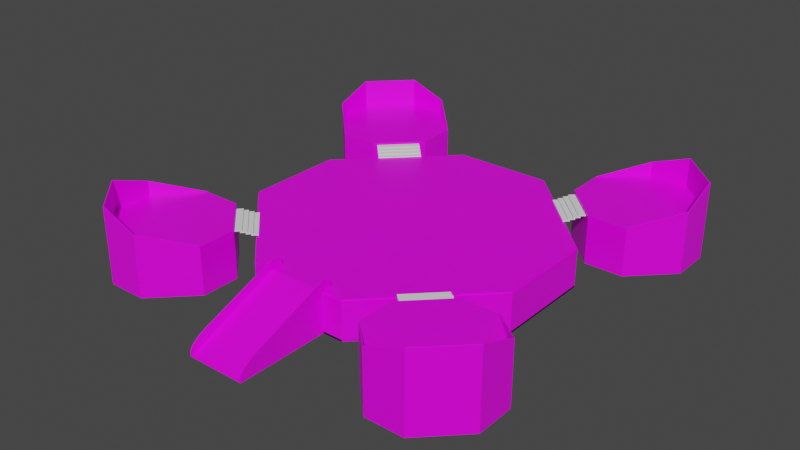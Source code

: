 # Source: hub.blend  (saved by Blender 2.90.8; exported with 4.5.12 LTS)
import bpy
from mathutils import Matrix  # noqa: F401  (used for matrix-valued properties, if any)

bpy.ops.wm.read_factory_settings(use_empty=True)
scene = bpy.context.scene
scene.name = 'Scene'

# ---- collections
col_collection = bpy.data.collections.new('Collection'); scene.collection.children.link(col_collection)

# ---- images (referenced by path relative to the original .blend; pixels are not part of the script)
import os
ASSET_DIR = os.environ.get("B2B_ASSET_DIR", "")  # directory of the original .blend (textures are referenced by path, not embedded)
HERE = os.path.dirname(os.path.abspath(__file__))  # packed textures are extracted next to this script under _unpacked/

def load_image(name, relpath, width, height, colorspace="sRGB"):
    """Load a texture the original file referenced (path relative to the .blend, or extracted next to this script)."""
    p = next((c for c in (os.path.join(HERE, relpath), os.path.join(ASSET_DIR, relpath)) if relpath and os.path.exists(c)), "")
    if p:
        img = bpy.data.images.load(p, check_existing=True)
        img.name = name
    else:  # same state as the original file: an image datablock whose file is absent (Cycles renders it pink)
        img = bpy.data.images.new(name, width, height)
        img.source = "FILE"
        img.filepath = "//" + (relpath or name)
    img.colorspace_settings.name = colorspace
    return img
img_pallet_png = load_image('pallet.png', 'pallet.png', 1024, 1024, 'sRGB')

# ---- materials (node trees are filled in below, after node groups)
mat_material = bpy.data.materials.new('Material')
mat_material.alpha_threshold = 0.0
mat_material.use_transparent_shadow = False
mat_material.line_color = (0.0, 0.0, 0.0, 1.0)

# ---- material node trees
mat_material.use_nodes = True; mat_material.node_tree.nodes.clear()
_N = mat_material.node_tree.nodes; _L = mat_material.node_tree.links
n0 = _N.new('ShaderNodeOutputMaterial'); n0.name = 'Material Output'; n0.location = (300, 300)
n1 = _N.new('ShaderNodeBsdfPrincipled'); n1.name = 'Principled BSDF'; n1.location = (10, 300)
n1.distribution = 'GGX'
n1.subsurface_method = 'BURLEY'
n1.inputs[2].default_value = 0.4
n1.inputs[3].default_value = 1.45
n1.inputs[27].default_value = (0.0, 0.0, 0.0, 1.0)
n1.inputs[28].default_value = 1.0
n2 = _N.new('ShaderNodeTexImage'); n2.name = 'Image Texture'; n2.location = (-493, 240)
n2.image = img_pallet_png
n2.interpolation = 'Closest'
_L.new(n1.outputs[0], n0.inputs[0])
_L.new(n2.outputs[0], n1.inputs[0])
n0.is_active_output = True

# ---- world
world_world = bpy.data.worlds.new('World'); scene.world = world_world
world_world.use_nodes = True; world_world.node_tree.nodes.clear()
_N = world_world.node_tree.nodes; _L = world_world.node_tree.links
n0 = _N.new('ShaderNodeOutputWorld'); n0.name = 'World Output'; n0.location = (300, 300)
n1 = _N.new('ShaderNodeBackground'); n1.name = 'Background'; n1.location = (10, 300)
n1.inputs[0].default_value = (0.05088, 0.05088, 0.05088, 1.0)
_L.new(n1.outputs[0], n0.inputs[0])
n0.is_active_output = True
world_world.color = (0.05088, 0.05088, 0.05088)
world_world.use_sun_shadow = False
world_world.sun_shadow_jitter_overblur = 0.0

# ---- meshes
me_cube = bpy.data.meshes.new('Cube')
me_cube.from_pydata([(1.0, 1.0, -0.8334), (1.0, 1.0, -1.0), (1.0, -1.0, -0.8334), (1.0, -1.0, -1.0), (-1.0, 1.0, -0.8334), (-1.0, 1.0, -1.0), (-1.0, -1.0, -0.8334), (-1.0, -1.0, -1.0), (2.993, 1.0, -0.8334), (2.993, 1.0, -1.0), (2.993, -1.0, -0.8334), (2.993, -1.0, -1.0), (1.0, 2.993, -1.0), (-1.0, 2.993, -1.0), (1.0, 2.993, -0.8334), (-1.0, 2.993, -0.8334), (-2.993, 1.0, -1.0), (-2.993, -1.0, -1.0), (-2.993, -1.0, -0.8334), (-2.993, 1.0, -0.8334), (-1.0, -2.993, -1.0), (-1.0, -2.993, -0.8334), (1.0, -2.993, -0.8334), (1.0, -2.993, -1.0), (3.057, 1.026, -0.8334), (3.057, 1.026, -1.0), (3.057, -1.026, -0.8334), (3.057, -1.026, -1.0), (1.026, 3.057, -1.0), (-1.026, 3.057, -1.0), (1.026, 3.057, -0.8334), (-1.026, 3.057, -0.8334), (-3.057, 1.026, -1.0), (-3.057, -1.026, -1.0), (-3.057, -1.026, -0.8334), (-3.057, 1.026, -0.8334), (-1.026, -3.057, -1.0), (-1.026, -3.057, -0.8334), (1.026, -3.057, -0.8334), (1.026, -3.057, -1.0), (2.993, 1.0, 2.982), (2.993, -1.0, 2.982), (-3.057, 1.026, 2.982), (-2.993, 1.0, 2.982), (-1.0, 2.993, 2.982), (-1.026, 3.057, 2.982), (1.0, 2.993, 2.982), (-2.993, -1.0, 2.982), (1.026, 3.057, 2.982), (3.057, 1.026, 2.982), (1.0, -2.993, 2.982), (-1.0, -2.993, 2.982), (3.057, -1.026, 2.982), (-3.057, -1.026, 2.982), (1.026, -3.057, 2.982), (-1.026, -3.057, 2.982)], [], [(0, 4, 6, 2), (2, 6, 21, 22), (5, 7, 17, 16), (5, 1, 3, 7), (21, 18, 47, 51), (3, 1, 9, 11), (0, 2, 10, 8), (8, 10, 41, 40), (1, 5, 13, 12), (4, 0, 14, 15), (16, 17, 33, 32), (6, 4, 19, 18), (17, 20, 36, 33), (7, 3, 23, 20), (3, 11, 23), (2, 22, 10), (12, 13, 29, 28), (1, 12, 9), (0, 8, 14), (31, 35, 42, 45), (5, 16, 13), (15, 19, 4), (13, 16, 32, 29), (17, 7, 20), (6, 18, 21), (19, 15, 44, 43), (25, 24, 26, 27), (29, 31, 30, 28), (33, 34, 35, 32), (39, 38, 37, 36), (27, 26, 38, 39), (25, 28, 30, 24), (29, 32, 35, 31), (34, 33, 36, 37), (23, 11, 27, 39), (11, 9, 25, 27), (24, 30, 48, 49), (35, 34, 53, 42), (14, 8, 40, 46), (38, 26, 52, 54), (9, 12, 28, 25), (20, 23, 39, 36), (40, 41, 52, 49), (51, 47, 53, 55), (43, 44, 45, 42), (46, 40, 49, 48), (41, 50, 54, 52), (44, 46, 48, 45), (50, 51, 55, 54), (47, 43, 42, 53), (37, 38, 54, 55), (30, 31, 45, 48), (10, 22, 50, 41), (15, 14, 46, 44), (34, 37, 55, 53), (22, 21, 51, 50), (18, 19, 43, 47), (26, 24, 49, 52)])
_uv = me_cube.uv_layers.new(name='UVMap')
_uv.uv.foreach_set('vector', [0.2229, 0.8273, 0.2229, 0.8273, 0.2229, 0.8273, 0.2229, 0.8273, 0.2229, 0.8273, 0.2229, 0.8273, 0.2229, 0.8273, 0.2229, 0.8273, 0.2229, 0.8273, 0.2229, 0.8273, 0.2229, 0.8273, 0.2229, 0.8273, 0.2229, 0.8273, 0.2229, 0.8273, 0.2229, 0.8273, 0.2229, 0.8273, 0.2229, 0.8273, 0.2229, 0.8273, 0.2229, 0.8273, 0.2229, 0.8273, 0.2229, 0.8273, 0.2229, 0.8273, 0.2229, 0.8273, 0.2229, 0.8273, 0.2229, 0.8273, 0.2229, 0.8273, 0.2229, 0.8273, 0.2229, 0.8273, 0.2229, 0.8273, 0.2229, 0.8273, 0.2229, 0.8273, 0.2229, 0.8273, 0.2229, 0.8273, 0.2229, 0.8273, 0.2229, 0.8273, 0.2229, 0.8273, 0.2229, 0.8273, 0.2229, 0.8273, 0.2229, 0.8273, 0.2229, 0.8273, 0.2229, 0.8273, 0.2229, 0.8273, 0.2229, 0.8273, 0.2229, 0.8273, 0.2229, 0.8273, 0.2229, 0.8273, 0.2229, 0.8273, 0.2229, 0.8273, 0.2229, 0.8273, 0.2229, 0.8273, 0.2229, 0.8273, 0.2229, 0.8273, 0.2229, 0.8273, 0.2229, 0.8273, 0.2229, 0.8273, 0.2229, 0.8273, 0.2229, 0.8273, 0.2229, 0.8273, 0.2229, 0.8273, 0.2229, 0.8273, 0.2229, 0.8273, 0.2229, 0.8273, 0.2229, 0.8273, 0.2229, 0.8273, 0.2229, 0.8273, 0.2229, 0.8273, 0.2229, 0.8273, 0.2229, 0.8273, 0.2229, 0.8273, 0.2229, 0.8273, 0.2229, 0.8273, 0.2229, 0.8273, 0.2229, 0.8273, 0.2229, 0.8273, 0.2229, 0.8273, 0.2229, 0.8273, 0.2229, 0.8273, 0.2229, 0.8273, 0.2229, 0.8273, 0.2229, 0.8273, 0.2229, 0.8273, 0.2229, 0.8273, 0.2229, 0.8273, 0.2229, 0.8273, 0.2229, 0.8273, 0.2229, 0.8273, 0.2229, 0.8273, 0.2229, 0.8273, 0.2229, 0.8273, 0.2229, 0.8273, 0.2229, 0.8273, 0.2229, 0.8273, 0.2229, 0.8273, 0.2229, 0.8273, 0.2229, 0.8273, 0.2229, 0.8273, 0.2229, 0.8273, 0.2229, 0.8273, 0.2229, 0.8273, 0.2229, 0.8273, 0.2229, 0.8273, 0.2229, 0.8273, 0.2229, 0.8273, 0.2229, 0.8273, 0.2229, 0.8273, 0.2229, 0.8273, 0.2229, 0.8273, 0.2229, 0.8273, 0.2229, 0.8273, 0.2229, 0.8273, 0.2229, 0.8273, 0.2229, 0.8273, 0.2229, 0.8273, 0.2229, 0.8273, 0.2229, 0.8273, 0.2229, 0.8273, 0.2229, 0.8273, 0.2229, 0.8273, 0.2229, 0.8273, 0.2229, 0.8273, 0.2229, 0.8273, 0.2229, 0.8273, 0.2229, 0.8273, 0.2229, 0.8273, 0.2229, 0.8273, 0.2229, 0.8273, 0.2229, 0.8273, 0.2229, 0.8273, 0.2229, 0.8273, 0.2229, 0.8273, 0.2229, 0.8273, 0.2229, 0.8273, 0.2229, 0.8273, 0.2229, 0.8273, 0.2229, 0.8273, 0.2229, 0.8273, 0.2229, 0.8273, 0.2229, 0.8273, 0.2229, 0.8273, 0.2229, 0.8273, 0.2229, 0.8273, 0.2229, 0.8273, 0.2229, 0.8273, 0.2229, 0.8273, 0.2229, 0.8273, 0.2229, 0.8273, 0.2229, 0.8273, 0.2229, 0.8273, 0.2229, 0.8273, 0.2229, 0.8273, 0.2229, 0.8273, 0.2229, 0.8273, 0.2229, 0.8273, 0.2229, 0.8273, 0.2229, 0.8273, 0.2229, 0.8273, 0.2229, 0.8273, 0.2229, 0.8273, 0.2229, 0.8273, 0.2229, 0.8273, 0.2229, 0.8273, 0.2229, 0.8273, 0.2229, 0.8273, 0.2229, 0.8273, 0.2229, 0.8273, 0.2229, 0.8273, 0.2229, 0.8273, 0.2229, 0.8273, 0.2229, 0.8273, 0.2229, 0.8273, 0.2229, 0.8273, 0.2229, 0.8273, 0.2229, 0.8273, 0.2229, 0.8273, 0.2229, 0.8273, 0.2229, 0.8273, 0.2229, 0.8273, 0.2229, 0.8273, 0.2229, 0.8273, 0.2229, 0.8273, 0.2229, 0.8273, 0.2229, 0.8273, 0.2229, 0.8273, 0.2229, 0.8273, 0.2229, 0.8273, 0.2229, 0.8273, 0.2229, 0.8273, 0.2229, 0.8273, 0.2229, 0.8273, 0.2229, 0.8273, 0.2229, 0.8273, 0.2229, 0.8273, 0.2229, 0.8273, 0.2229, 0.8273, 0.2229, 0.8273, 0.2229, 0.8273, 0.2229, 0.8273, 0.2229, 0.8273, 0.2229, 0.8273, 0.2229, 0.8273, 0.2229, 0.8273, 0.2229, 0.8273, 0.2229, 0.8273, 0.2229, 0.8273, 0.2229, 0.8273, 0.2229, 0.8273, 0.2229, 0.8273, 0.2229, 0.8273, 0.2229, 0.8273, 0.2229, 0.8273, 0.2229, 0.8273, 0.2229, 0.8273, 0.2229, 0.8273, 0.2229, 0.8273, 0.2229, 0.8273, 0.2229, 0.8273, 0.2229, 0.8273, 0.2229, 0.8273, 0.2229, 0.8273, 0.2229, 0.8273, 0.2229, 0.8273, 0.2229, 0.8273, 0.2229, 0.8273, 0.2229, 0.8273])
me_cube.materials.append(mat_material)
me_cube.use_remesh_preserve_volume = False
me_cube.use_remesh_preserve_attributes = False
me_cube.use_mirror_vertex_groups = False
me_cube.update()
me_cube_001 = bpy.data.meshes.new('Cube.001')
me_cube_001.from_pydata([(1.0, 1.0, -0.8334), (1.0, 1.0, -1.0), (1.0, -1.0, -0.8334), (1.0, -1.0, -1.0), (-1.0, 1.0, -0.8334), (-1.0, 1.0, -1.0), (-1.0, -1.0, -0.8334), (-1.0, -1.0, -1.0), (2.993, 1.0, -0.8334), (2.993, 1.0, -1.0), (2.993, -1.0, -0.8334), (2.993, -1.0, -1.0), (1.0, 2.993, -1.0), (-1.0, 2.993, -1.0), (1.0, 2.993, -0.8334), (-1.0, 2.993, -0.8334), (-2.993, 1.0, -1.0), (-2.993, -1.0, -1.0), (-2.993, -1.0, -0.8334), (-2.993, 1.0, -0.8334), (-1.0, -2.993, -1.0), (-1.0, -2.993, -0.8334), (1.0, -2.993, -0.8334), (1.0, -2.993, -1.0), (3.057, 1.026, -0.8334), (3.057, 1.026, -1.0), (3.057, -1.026, -0.8334), (3.057, -1.026, -1.0), (1.026, 3.057, -1.0), (-1.026, 3.057, -1.0), (1.026, 3.057, -0.8334), (-1.026, 3.057, -0.8334), (-3.057, 1.026, -1.0), (-3.057, -1.026, -1.0), (-3.057, -1.026, -0.8334), (-3.057, 1.026, -0.8334), (-1.026, -3.057, -1.0), (-1.026, -3.057, -0.8334), (1.026, -3.057, -0.8334), (1.026, -3.057, -1.0)], [], [(0, 4, 6, 2), (2, 6, 21, 22), (5, 7, 17, 16), (5, 1, 3, 7), (8, 10, 26, 24), (3, 1, 9, 11), (0, 2, 10, 8), (21, 18, 34, 37), (1, 5, 13, 12), (4, 0, 14, 15), (16, 17, 33, 32), (6, 4, 19, 18), (17, 20, 36, 33), (7, 3, 23, 20), (3, 11, 23), (2, 22, 10), (12, 13, 29, 28), (1, 12, 9), (0, 8, 14), (19, 15, 31, 35), (5, 16, 13), (15, 19, 4), (13, 16, 32, 29), (17, 7, 20), (6, 18, 21), (14, 8, 24, 30), (25, 24, 26, 27), (29, 31, 30, 28), (33, 34, 35, 32), (39, 38, 37, 36), (27, 26, 38, 39), (25, 28, 30, 24), (29, 32, 35, 31), (34, 33, 36, 37), (23, 11, 27, 39), (11, 9, 25, 27), (10, 22, 38, 26), (15, 14, 30, 31), (22, 21, 37, 38), (18, 19, 35, 34), (9, 12, 28, 25), (20, 23, 39, 36)])
_uv = me_cube_001.uv_layers.new(name='UVMap')
_uv.uv.foreach_set('vector', [0.3231, 0.1727, 0.3231, 0.1727, 0.3231, 0.1727, 0.3231, 0.1727, 0.316, 0.1776, 0.316, 0.1776, 0.316, 0.1776, 0.316, 0.1776, 0.2229, 0.8273, 0.2229, 0.8273, 0.2229, 0.8273, 0.2229, 0.8273, 0.2229, 0.8273, 0.2229, 0.8273, 0.2229, 0.8273, 0.2229, 0.8273, 0.3911, 0.1383, 0.3911, 0.1383, 0.3911, 0.1383, 0.3911, 0.1383, 0.2229, 0.8273, 0.2229, 0.8273, 0.2229, 0.8273, 0.2229, 0.8273, 0.316, 0.1776, 0.316, 0.1776, 0.316, 0.1776, 0.316, 0.1776, 0.3911, 0.1383, 0.3911, 0.1383, 0.3911, 0.1383, 0.3911, 0.1383, 0.2229, 0.8273, 0.2229, 0.8273, 0.2229, 0.8273, 0.2229, 0.8273, 0.316, 0.1776, 0.316, 0.1776, 0.316, 0.1776, 0.316, 0.1776, 0.2229, 0.8273, 0.2229, 0.8273, 0.2229, 0.8273, 0.2229, 0.8273, 0.316, 0.1776, 0.316, 0.1776, 0.316, 0.1776, 0.316, 0.1776, 0.2229, 0.8273, 0.2229, 0.8273, 0.2229, 0.8273, 0.2229, 0.8273, 0.2229, 0.8273, 0.2229, 0.8273, 0.2229, 0.8273, 0.2229, 0.8273, 0.2229, 0.8273, 0.2229, 0.8273, 0.2229, 0.8273, 0.316, 0.1776, 0.316, 0.1776, 0.316, 0.1776, 0.2229, 0.8273, 0.2229, 0.8273, 0.2229, 0.8273, 0.2229, 0.8273, 0.2229, 0.8273, 0.2229, 0.8273, 0.2229, 0.8273, 0.316, 0.1776, 0.316, 0.1776, 0.316, 0.1776, 0.3911, 0.1383, 0.3911, 0.1383, 0.3911, 0.1383, 0.3911, 0.1383, 0.2229, 0.8273, 0.2229, 0.8273, 0.2229, 0.8273, 0.316, 0.1776, 0.316, 0.1776, 0.316, 0.1776, 0.2229, 0.8273, 0.2229, 0.8273, 0.2229, 0.8273, 0.2229, 0.8273, 0.2229, 0.8273, 0.2229, 0.8273, 0.2229, 0.8273, 0.316, 0.1776, 0.316, 0.1776, 0.316, 0.1776, 0.3911, 0.1383, 0.3911, 0.1383, 0.3911, 0.1383, 0.3911, 0.1383, 0.2229, 0.8273, 0.2229, 0.8273, 0.2229, 0.8273, 0.2229, 0.8273, 0.2229, 0.8273, 0.2229, 0.8273, 0.2229, 0.8273, 0.2229, 0.8273, 0.2229, 0.8273, 0.2229, 0.8273, 0.2229, 0.8273, 0.2229, 0.8273, 0.2229, 0.8273, 0.2229, 0.8273, 0.2229, 0.8273, 0.2229, 0.8273, 0.2229, 0.8273, 0.2229, 0.8273, 0.2229, 0.8273, 0.2229, 0.8273, 0.2229, 0.8273, 0.2229, 0.8273, 0.2229, 0.8273, 0.2229, 0.8273, 0.2229, 0.8273, 0.2229, 0.8273, 0.2229, 0.8273, 0.2229, 0.8273, 0.2229, 0.8273, 0.2229, 0.8273, 0.2229, 0.8273, 0.2229, 0.8273, 0.2229, 0.8273, 0.2229, 0.8273, 0.2229, 0.8273, 0.2229, 0.8273, 0.2229, 0.8273, 0.2229, 0.8273, 0.2229, 0.8273, 0.2229, 0.8273, 0.3911, 0.1383, 0.3911, 0.1383, 0.3911, 0.1383, 0.3911, 0.1383, 0.3911, 0.1383, 0.3911, 0.1383, 0.3911, 0.1383, 0.3911, 0.1383, 0.3911, 0.1383, 0.3911, 0.1383, 0.3911, 0.1383, 0.3911, 0.1383, 0.3911, 0.1383, 0.3911, 0.1383, 0.3911, 0.1383, 0.3911, 0.1383, 0.2229, 0.8273, 0.2229, 0.8273, 0.2229, 0.8273, 0.2229, 0.8273, 0.2229, 0.8273, 0.2229, 0.8273, 0.2229, 0.8273, 0.2229, 0.8273])
me_cube_001.materials.append(mat_material)
me_cube_001.use_remesh_preserve_volume = False
me_cube_001.use_remesh_preserve_attributes = False
me_cube_001.use_mirror_vertex_groups = False
me_cube_001.update()
me_cube_002 = bpy.data.meshes.new('Cube.002')
me_cube_002.from_pydata([(-0.5984, -0.7933, -1.33), (-0.5984, -0.7933, -1.278), (-0.5984, 1.128, -1.33), (-0.5984, 1.128, 2.839), (0.5984, -0.7933, -1.33), (0.5984, -0.7933, -1.278), (0.5984, 1.128, -1.33), (0.5984, 1.128, 2.839), (0.5617, 1.128, -1.33), (0.5617, 1.128, 2.839), (0.5617, -0.7933, -1.33), (0.5617, -0.7933, -1.278), (-0.5675, 1.128, -1.33), (-0.5675, -0.7933, -1.278), (-0.5675, 1.128, 2.839), (-0.5675, -0.7933, -1.33), (-0.5984, 1.128, 3.737), (0.5617, 1.128, 3.737), (0.5984, 1.128, 3.737), (-0.5675, 1.128, 3.737), (0.5617, 1.268, 2.839), (0.5984, 1.268, 2.839), (-0.5984, 1.268, 2.839), (-0.5675, 1.268, 2.839), (0.5617, 1.268, 3.737), (0.5984, 1.268, 3.737), (-0.5984, 1.268, 3.737), (-0.5675, 1.268, 3.737), (0.5617, 1.352, 2.839), (0.5984, 1.352, 2.839), (-0.5984, 1.352, 2.839), (-0.5675, 1.352, 2.839), (0.5617, 1.352, 3.373), (0.5984, 1.352, 3.373), (-0.5984, 1.352, 3.373), (-0.5675, 1.352, 3.373), (-0.5984, -0.7933, -0.885), (-0.5984, -0.4521, 0.5651), (-0.5984, -0.7673, -0.5401), (-0.5984, -0.6933, -0.1433), (-0.5984, -0.5827, 0.2447), (0.5984, -0.4521, 0.5651), (0.5984, -0.7933, -0.885), (0.5984, -0.5827, 0.2447), (0.5984, -0.6933, -0.1433), (0.5984, -0.7673, -0.5401), (-0.5675, -0.4521, 0.5651), (-0.5675, -0.7933, -0.885), (-0.5675, -0.5827, 0.2447), (-0.5675, -0.6933, -0.1433), (-0.5675, -0.7673, -0.5401), (0.5617, -0.7933, -0.885), (0.5617, -0.4521, 0.5651), (0.5617, -0.7673, -0.5401), (0.5617, -0.6933, -0.1433), (0.5617, -0.5827, 0.2447), (-0.5984, -0.7933, -1.279), (-0.5984, 1.128, 2.714), (0.5984, 1.128, 2.714), (0.5984, -0.7933, -1.279), (0.5617, -0.7933, -1.279), (0.5617, 1.128, 2.714), (-0.5675, 1.128, 2.714), (-0.5675, -0.7933, -1.279), (-0.5675, 1.328, 2.839), (0.5617, 1.328, 2.839), (0.5617, 1.328, 2.714), (-0.5675, 1.328, 2.714)], [], [(56, 1, 3, 57), (61, 9, 7, 58), (58, 7, 5, 59), (63, 13, 1, 56), (8, 6, 4, 10), (9, 11, 51, 53, 54, 55, 52, 17), (13, 14, 19, 46, 48, 49, 50, 47), (12, 8, 10, 15), (59, 5, 11, 60), (9, 61, 66, 65), (57, 3, 14, 62), (2, 12, 15, 0), (9, 14, 13, 11), (60, 11, 13, 63), (1, 13, 47, 36), (11, 5, 42, 51), (5, 7, 18, 41, 43, 44, 45, 42), (19, 16, 37, 46), (3, 16, 26, 22), (18, 17, 52, 41), (14, 3, 22, 23), (25, 21, 29, 33), (22, 26, 34, 30), (17, 18, 25, 24), (19, 14, 23, 27), (7, 9, 20, 21), (18, 7, 21, 25), (16, 19, 27, 26), (9, 17, 24, 20), (31, 30, 34, 35), (29, 28, 32, 33), (24, 25, 33, 32), (21, 20, 28, 29), (20, 24, 32, 28), (27, 23, 31, 35), (26, 27, 35, 34), (23, 22, 30, 31), (46, 37, 40, 48), (48, 40, 39, 49), (49, 39, 38, 50), (50, 38, 36, 47), (41, 52, 55, 43), (43, 55, 54, 44), (44, 54, 53, 45), (45, 53, 51, 42), (3, 1, 36, 38, 39, 40, 37, 16), (10, 60, 63, 15), (2, 57, 62, 12), (12, 62, 61, 8), (4, 59, 60, 10), (15, 63, 56, 0), (6, 58, 59, 4), (8, 61, 58, 6), (0, 56, 57, 2), (67, 64, 65, 66), (14, 9, 65, 64), (61, 62, 67, 66), (62, 14, 64, 67)])
_uv = me_cube_002.uv_layers.new(name='UVMap')
_uv.uv.foreach_set('vector', [0.9582, 0.815, 0.9582, 0.815, 0.9582, 0.815, 0.9582, 0.815, 0.9582, 0.815, 0.9582, 0.815, 0.9582, 0.815, 0.9582, 0.815, 0.9582, 0.815, 0.9582, 0.815, 0.9582, 0.815, 0.9582, 0.815, 0.9582, 0.815, 0.9582, 0.815, 0.9582, 0.815, 0.9582, 0.815, 0.9582, 0.815, 0.9582, 0.815, 0.9582, 0.815, 0.9582, 0.815, 0.9582, 0.815, 0.9582, 0.815, 0.9582, 0.815, 0.9582, 0.815, 0.9582, 0.815, 0.9582, 0.815, 0.9582, 0.815, 0.9582, 0.815, 0.9582, 0.815, 0.9582, 0.815, 0.9582, 0.815, 0.9582, 0.815, 0.9582, 0.815, 0.9582, 0.815, 0.9582, 0.815, 0.9582, 0.815, 0.9582, 0.815, 0.9582, 0.815, 0.9582, 0.815, 0.9582, 0.815, 0.9582, 0.815, 0.9582, 0.815, 0.9582, 0.815, 0.9582, 0.815, 0.9582, 0.815, 0.9582, 0.815, 0.9582, 0.815, 0.9582, 0.815, 0.9582, 0.815, 0.9582, 0.815, 0.9582, 0.815, 0.9582, 0.815, 0.9582, 0.815, 0.9582, 0.815, 0.9582, 0.815, 0.9582, 0.815, 0.9474, 0.9085, 0.9474, 0.9085, 0.9474, 0.9085, 0.9474, 0.9085, 0.9474, 0.9085, 0.9474, 0.9085, 0.9474, 0.9085, 0.9474, 0.9085, 0.9582, 0.815, 0.9582, 0.815, 0.9582, 0.815, 0.9582, 0.815, 0.9582, 0.815, 0.9582, 0.815, 0.9582, 0.815, 0.9582, 0.815, 0.9582, 0.815, 0.9582, 0.815, 0.9582, 0.815, 0.9582, 0.815, 0.9582, 0.815, 0.9582, 0.815, 0.9582, 0.815, 0.9582, 0.815, 0.9582, 0.815, 0.9582, 0.815, 0.9582, 0.815, 0.9582, 0.815, 0.9582, 0.815, 0.9582, 0.815, 0.9582, 0.815, 0.9582, 0.815, 0.9582, 0.815, 0.9582, 0.815, 0.9582, 0.815, 0.9582, 0.815, 0.9582, 0.815, 0.9582, 0.815, 0.9582, 0.815, 0.9582, 0.815, 0.9582, 0.815, 0.9582, 0.815, 0.9582, 0.815, 0.9582, 0.815, 0.9582, 0.815, 0.9582, 0.815, 0.9582, 0.815, 0.9582, 0.815, 0.9582, 0.815, 0.9582, 0.815, 0.9582, 0.815, 0.9582, 0.815, 0.9582, 0.815, 0.9582, 0.815, 0.9582, 0.815, 0.9582, 0.815, 0.9582, 0.815, 0.9582, 0.815, 0.9582, 0.815, 0.9582, 0.815, 0.9582, 0.815, 0.9582, 0.815, 0.9582, 0.815, 0.9582, 0.815, 0.9582, 0.815, 0.9582, 0.815, 0.9582, 0.815, 0.9582, 0.815, 0.9582, 0.815, 0.9582, 0.815, 0.9582, 0.815, 0.9582, 0.815, 0.9582, 0.815, 0.9582, 0.815, 0.9582, 0.815, 0.9582, 0.815, 0.9582, 0.815, 0.9582, 0.815, 0.9582, 0.815, 0.9582, 0.815, 0.9582, 0.815, 0.9582, 0.815, 0.9582, 0.815, 0.9582, 0.815, 0.9582, 0.815, 0.9582, 0.815, 0.9582, 0.815, 0.9582, 0.815, 0.9582, 0.815, 0.9582, 0.815, 0.9582, 0.815, 0.9582, 0.815, 0.9582, 0.815, 0.9582, 0.815, 0.9582, 0.815, 0.9582, 0.815, 0.9582, 0.815, 0.9582, 0.815, 0.9582, 0.815, 0.9582, 0.815, 0.9582, 0.815, 0.9582, 0.815, 0.9582, 0.815, 0.9582, 0.815, 0.9582, 0.815, 0.9582, 0.815, 0.9582, 0.815, 0.9582, 0.815, 0.9582, 0.815, 0.9582, 0.815, 0.9582, 0.815, 0.9582, 0.815, 0.9582, 0.815, 0.9582, 0.815, 0.9582, 0.815, 0.9582, 0.815, 0.9582, 0.815, 0.9582, 0.815, 0.9582, 0.815, 0.9582, 0.815, 0.9582, 0.815, 0.9582, 0.815, 0.9582, 0.815, 0.9582, 0.815, 0.9582, 0.815, 0.9582, 0.815, 0.9582, 0.815, 0.9582, 0.815, 0.9582, 0.815, 0.9582, 0.815, 0.9582, 0.815, 0.9582, 0.815, 0.9582, 0.815, 0.9582, 0.815, 0.9582, 0.815, 0.9582, 0.815, 0.9582, 0.815, 0.9582, 0.815, 0.9582, 0.815, 0.9582, 0.815, 0.9582, 0.815, 0.9582, 0.815, 0.9582, 0.815, 0.9582, 0.815, 0.9474, 0.9085, 0.9474, 0.9085, 0.9474, 0.9085, 0.9474, 0.9085, 0.9582, 0.815, 0.9582, 0.815, 0.9582, 0.815, 0.9582, 0.815, 0.9582, 0.815, 0.9582, 0.815, 0.9582, 0.815, 0.9582, 0.815, 0.9582, 0.815, 0.9582, 0.815, 0.9582, 0.815, 0.9582, 0.815, 0.9582, 0.815, 0.9582, 0.815, 0.9582, 0.815, 0.9582, 0.815, 0.9582, 0.815, 0.9582, 0.815, 0.9582, 0.815, 0.9582, 0.815, 0.9582, 0.815, 0.9582, 0.815, 0.9582, 0.815, 0.9582, 0.815, 0.9582, 0.815, 0.9582, 0.815, 0.9582, 0.815, 0.9582, 0.815, 0.9582, 0.815, 0.9582, 0.815, 0.9582, 0.815, 0.9582, 0.815, 0.9474, 0.9085, 0.9474, 0.9085, 0.9474, 0.9085, 0.9474, 0.9085, 0.9582, 0.815, 0.9582, 0.815, 0.9582, 0.815, 0.9582, 0.815, 0.9582, 0.815, 0.9582, 0.815, 0.9582, 0.815, 0.9582, 0.815])
me_cube_002.materials.append(mat_material)
me_cube_002.use_remesh_preserve_volume = False
me_cube_002.use_remesh_preserve_attributes = False
me_cube_002.use_mirror_vertex_groups = False
me_cube_002.update()
me_cube_005 = bpy.data.meshes.new('Cube.005')
me_cube_005.from_pydata([(1.0, 1.0, -0.8334), (1.0, 1.0, -1.0), (1.0, -1.0, -0.8334), (1.0, -1.0, -1.0), (-1.0, 1.0, -0.8334), (-1.0, 1.0, -1.0), (-1.0, -1.0, -0.8334), (-1.0, -1.0, -1.0), (2.993, 1.0, -0.8334), (2.993, 1.0, -1.0), (2.993, -1.0, -0.8334), (2.993, -1.0, -1.0), (1.0, 2.993, -1.0), (-1.0, 2.993, -1.0), (1.0, 2.993, -0.8334), (-1.0, 2.993, -0.8334), (-2.993, 1.0, -1.0), (-2.993, -1.0, -1.0), (-2.993, -1.0, -0.8334), (-2.993, 1.0, -0.8334), (-1.0, -2.993, -1.0), (-1.0, -2.993, -0.8334), (1.0, -2.993, -0.8334), (1.0, -2.993, -1.0), (3.057, 1.026, -0.8334), (3.057, 1.026, -1.0), (3.057, -1.026, -0.8334), (3.057, -1.026, -1.0), (1.026, 3.057, -1.0), (-1.026, 3.057, -1.0), (1.026, 3.057, -0.8334), (-1.026, 3.057, -0.8334), (-3.057, 1.026, -1.0), (-3.057, -1.026, -1.0), (-3.057, -1.026, -0.8334), (-3.057, 1.026, -0.8334), (-1.026, -3.057, -1.0), (-1.026, -3.057, -0.8334), (1.026, -3.057, -0.8334), (1.026, -3.057, -1.0), (-1.021, 2.998, -0.8015), (-1.03, 3.027, -0.7954), (-2.993, -1.0, 0.5829), (1.008, -3.012, 0.5829), (-1.0, -2.993, 0.5829), (2.998, -1.021, -0.8015), (-3.057, -1.026, 0.5829), (-1.026, -3.057, 0.5829), (3.027, -1.03, -0.7954), (-3.057, 1.026, 0.5829), (-2.993, 1.0, 0.5829), (-3.012, -1.008, 2.073), (-1.008, -3.012, 2.073), (-3.038, -1.019, 2.073), (1.019, -3.038, 0.5829), (-1.019, -3.038, 2.073), (-1.0, 2.993, -0.8071), (-1.026, 3.057, -0.8071), (2.993, -1.0, -0.8071), (1.0, -2.993, 0.5829), (3.057, -1.026, -0.8071), (-2.993, -1.0, 2.073), (-3.012, 1.008, 0.5829), (-1.0, -2.993, 2.073), (-3.057, -1.026, 2.073), (-3.038, 1.019, 0.5829), (1.026, -3.057, 0.5829), (-1.026, -3.057, 2.073), (-3.035, 1.022, 0.6331), (-3.008, 1.011, 0.6331), (-3.008, -1.004, 2.123), (-3.035, -1.015, 2.123), (-1.015, -3.035, 2.123), (-1.004, -3.008, 2.123), (1.011, -3.008, 0.6331), (1.022, -3.035, 0.6331), (-1.018, 3.002, -0.7512), (-1.027, 3.03, -0.7452), (3.002, -1.018, -0.7512), (3.03, -1.027, -0.7452), (-1.0, -2.993, -5.834), (-1.026, -3.057, -5.834), (1.026, 3.057, -5.834), (1.0, 2.993, -5.834), (2.993, -1.0, -5.834), (2.993, 1.0, -5.834), (-1.0, 2.993, -5.834), (-2.993, 1.0, -5.834), (-2.993, -1.0, -5.834), (-1.026, 3.057, -5.834), (-3.057, 1.026, -5.834), (1.0, -2.993, -5.834), (3.057, -1.026, -5.834), (3.057, 1.026, -5.834), (-3.057, -1.026, -5.834), (1.026, -3.057, -5.834)], [], [(0, 4, 6, 2), (2, 6, 21, 22), (5, 7, 17, 16), (5, 1, 3, 7), (8, 10, 26, 24), (3, 1, 9, 11), (0, 2, 10, 8), (26, 10, 58, 60), (1, 5, 13, 12), (4, 0, 14, 15), (12, 13, 86, 83), (6, 4, 19, 18), (29, 28, 82, 89), (7, 3, 23, 20), (3, 11, 23), (2, 22, 10), (13, 16, 87, 86), (1, 12, 9), (0, 8, 14), (22, 21, 44, 59), (5, 16, 13), (15, 19, 4), (28, 25, 93, 82), (17, 7, 20), (6, 18, 21), (14, 8, 24, 30), (25, 24, 26, 27), (29, 31, 30, 28), (33, 34, 35, 32), (39, 38, 37, 36), (27, 26, 38, 39), (25, 28, 30, 24), (29, 32, 35, 31), (34, 33, 36, 37), (25, 27, 92, 93), (20, 23, 91, 80), (18, 19, 50, 42), (15, 14, 30, 31), (34, 37, 47, 46), (21, 18, 42, 44), (9, 12, 83, 85), (27, 39, 95, 92), (43, 52, 73, 74), (52, 51, 70, 73), (44, 42, 61, 63), (47, 66, 67), (10, 22, 59, 58), (38, 26, 60, 66), (19, 15, 56, 50), (37, 38, 66, 47), (31, 35, 49, 57), (15, 31, 57, 56), (35, 34, 46, 49), (53, 55, 72, 71), (40, 41, 77, 76), (41, 65, 68, 77), (42, 50, 61), (46, 47, 67, 64), (49, 46, 64), (59, 44, 63), (41, 40, 56, 57), (43, 45, 58, 59), (45, 48, 60, 58), (62, 51, 61, 50), (51, 52, 63, 61), (53, 65, 49, 64), (54, 55, 67, 66), (55, 53, 64, 67), (40, 62, 50, 56), (48, 54, 66, 60), (65, 41, 57, 49), (52, 43, 59, 63), (69, 76, 77, 68), (78, 74, 75, 79), (73, 70, 71, 72), (74, 73, 72, 75), (70, 69, 68, 71), (45, 43, 74, 78), (62, 40, 76, 69), (65, 53, 71, 68), (48, 45, 78, 79), (54, 48, 79, 75), (55, 54, 75, 72), (51, 62, 69, 70), (87, 88, 94, 90), (88, 80, 81, 94), (83, 86, 89, 82), (86, 87, 90, 89), (91, 84, 92, 95), (84, 85, 93, 92), (85, 83, 82, 93), (80, 91, 95, 81), (32, 29, 89, 90), (17, 20, 80, 88), (16, 17, 88, 87), (23, 11, 84, 91), (36, 33, 94, 81), (11, 9, 85, 84), (39, 36, 81, 95), (33, 32, 90, 94)])
_uv = me_cube_005.uv_layers.new(name='UVMap')
_uv.uv.foreach_set('vector', [0.9531, 0.7682, 0.9531, 0.7682, 0.9531, 0.7682, 0.9531, 0.7682, 0.9531, 0.7682, 0.9531, 0.7682, 0.9531, 0.7682, 0.9531, 0.7682, 0.2229, 0.8273, 0.2229, 0.8273, 0.2229, 0.8273, 0.2229, 0.8273, 0.2229, 0.8273, 0.2229, 0.8273, 0.2229, 0.8273, 0.2229, 0.8273, 0.9638, 0.5517, 0.9638, 0.5517, 0.9638, 0.5517, 0.9638, 0.5517, 0.2229, 0.8273, 0.2229, 0.8273, 0.2229, 0.8273, 0.2229, 0.8273, 0.9531, 0.7682, 0.9531, 0.7682, 0.9531, 0.7682, 0.9531, 0.7682, 0.9638, 0.5517, 0.9638, 0.5517, 0.9638, 0.5517, 0.9638, 0.5517, 0.2229, 0.8273, 0.2229, 0.8273, 0.2229, 0.8273, 0.2229, 0.8273, 0.9531, 0.7682, 0.9531, 0.7682, 0.9531, 0.7682, 0.9531, 0.7682, 0.2229, 0.8273, 0.2229, 0.8273, 0.2229, 0.8273, 0.2229, 0.8273, 0.9531, 0.7682, 0.9531, 0.7682, 0.9531, 0.7682, 0.9531, 0.7682, 0.2515, 0.9208, 0.2515, 0.9208, 0.2515, 0.9208, 0.2515, 0.9208, 0.2229, 0.8273, 0.2229, 0.8273, 0.2229, 0.8273, 0.2229, 0.8273, 0.2229, 0.8273, 0.2229, 0.8273, 0.2229, 0.8273, 0.9531, 0.7682, 0.9531, 0.7682, 0.9531, 0.7682, 0.2229, 0.8273, 0.2229, 0.8273, 0.2229, 0.8273, 0.2229, 0.8273, 0.2229, 0.8273, 0.2229, 0.8273, 0.2229, 0.8273, 0.9531, 0.7682, 0.9531, 0.7682, 0.9531, 0.7682, 0.9531, 0.7682, 0.9531, 0.7682, 0.9531, 0.7682, 0.9531, 0.7682, 0.2229, 0.8273, 0.2229, 0.8273, 0.2229, 0.8273, 0.9531, 0.7682, 0.9531, 0.7682, 0.9531, 0.7682, 0.2515, 0.9208, 0.2515, 0.9208, 0.2515, 0.9208, 0.2515, 0.9208, 0.2229, 0.8273, 0.2229, 0.8273, 0.2229, 0.8273, 0.9531, 0.7682, 0.9531, 0.7682, 0.9531, 0.7682, 0.9638, 0.5517, 0.9638, 0.5517, 0.9638, 0.5517, 0.9638, 0.5517, 0.1298, 0.9306, 0.1298, 0.9306, 0.1298, 0.9306, 0.1298, 0.9306, 0.1298, 0.9306, 0.1298, 0.9306, 0.1298, 0.9306, 0.1298, 0.9306, 0.1298, 0.9306, 0.1298, 0.9306, 0.1298, 0.9306, 0.1298, 0.9306, 0.1298, 0.9306, 0.1298, 0.9306, 0.1298, 0.9306, 0.1298, 0.9306, 0.1298, 0.9306, 0.1298, 0.9306, 0.1298, 0.9306, 0.1298, 0.9306, 0.1298, 0.9306, 0.1298, 0.9306, 0.1298, 0.9306, 0.1298, 0.9306, 0.1298, 0.9306, 0.1298, 0.9306, 0.1298, 0.9306, 0.1298, 0.9306, 0.1298, 0.9306, 0.1298, 0.9306, 0.1298, 0.9306, 0.1298, 0.9306, 0.2515, 0.9208, 0.2515, 0.9208, 0.2515, 0.9208, 0.2515, 0.9208, 0.2229, 0.8273, 0.2229, 0.8273, 0.2229, 0.8273, 0.2229, 0.8273, 0.9531, 0.7682, 0.9531, 0.7682, 0.9531, 0.7682, 0.9531, 0.7682, 0.9638, 0.5517, 0.9638, 0.5517, 0.9638, 0.5517, 0.9638, 0.5517, 0.2515, 0.9208, 0.2515, 0.9208, 0.2515, 0.9208, 0.2515, 0.9208, 0.9531, 0.7682, 0.9531, 0.7682, 0.9531, 0.7682, 0.9531, 0.7682, 0.2229, 0.8273, 0.2229, 0.8273, 0.2229, 0.8273, 0.2229, 0.8273, 0.2515, 0.9208, 0.2515, 0.9208, 0.2515, 0.9208, 0.2515, 0.9208, 0.9638, 0.5517, 0.9638, 0.5517, 0.9638, 0.5517, 0.9638, 0.5517, 0.9638, 0.5517, 0.9638, 0.5517, 0.9638, 0.5517, 0.9638, 0.5517, 0.9531, 0.7682, 0.9531, 0.7682, 0.9531, 0.7682, 0.9531, 0.7682, 0.2515, 0.9208, 0.2515, 0.9208, 0.2515, 0.9208, 0.9531, 0.7682, 0.9531, 0.7682, 0.9531, 0.7682, 0.9531, 0.7682, 0.2515, 0.9208, 0.2515, 0.9208, 0.2515, 0.9208, 0.2515, 0.9208, 0.9531, 0.7682, 0.9531, 0.7682, 0.9531, 0.7682, 0.9531, 0.7682, 0.2515, 0.9208, 0.2515, 0.9208, 0.2515, 0.9208, 0.2515, 0.9208, 0.2515, 0.9208, 0.2515, 0.9208, 0.2515, 0.9208, 0.2515, 0.9208, 0.9638, 0.5517, 0.9638, 0.5517, 0.9638, 0.5517, 0.9638, 0.5517, 0.2515, 0.9208, 0.2515, 0.9208, 0.2515, 0.9208, 0.2515, 0.9208, 0.9638, 0.5517, 0.9638, 0.5517, 0.9638, 0.5517, 0.9638, 0.5517, 0.9638, 0.5517, 0.9638, 0.5517, 0.9638, 0.5517, 0.9638, 0.5517, 0.9638, 0.5517, 0.9638, 0.5517, 0.9638, 0.5517, 0.9638, 0.5517, 0.9531, 0.7682, 0.9531, 0.7682, 0.9531, 0.7682, 0.2515, 0.9208, 0.2515, 0.9208, 0.2515, 0.9208, 0.2515, 0.9208, 0.2515, 0.9208, 0.2515, 0.9208, 0.2515, 0.9208, 0.9531, 0.7682, 0.9531, 0.7682, 0.9531, 0.7682, 0.9638, 0.5517, 0.9638, 0.5517, 0.9638, 0.5517, 0.9638, 0.5517, 0.9638, 0.5517, 0.9638, 0.5517, 0.9638, 0.5517, 0.9638, 0.5517, 0.9638, 0.5517, 0.9638, 0.5517, 0.9638, 0.5517, 0.9638, 0.5517, 0.9638, 0.5517, 0.9638, 0.5517, 0.9638, 0.5517, 0.9638, 0.5517, 0.9638, 0.5517, 0.9638, 0.5517, 0.9638, 0.5517, 0.9638, 0.5517, 0.9638, 0.5517, 0.9638, 0.5517, 0.9638, 0.5517, 0.9638, 0.5517, 0.9638, 0.5517, 0.9638, 0.5517, 0.9638, 0.5517, 0.9638, 0.5517, 0.9638, 0.5517, 0.9638, 0.5517, 0.9638, 0.5517, 0.9638, 0.5517, 0.9638, 0.5517, 0.9638, 0.5517, 0.9638, 0.5517, 0.9638, 0.5517, 0.9638, 0.5517, 0.9638, 0.5517, 0.9638, 0.5517, 0.9638, 0.5517, 0.9638, 0.5517, 0.9638, 0.5517, 0.9638, 0.5517, 0.9638, 0.5517, 0.9638, 0.5517, 0.9638, 0.5517, 0.9638, 0.5517, 0.9638, 0.5517, 0.9638, 0.5517, 0.9638, 0.5517, 0.9638, 0.5517, 0.9638, 0.5517, 0.9638, 0.5517, 0.9638, 0.5517, 0.9638, 0.5517, 0.9638, 0.5517, 0.9638, 0.5517, 0.9638, 0.5517, 0.9638, 0.5517, 0.9638, 0.5517, 0.9638, 0.5517, 0.9638, 0.5517, 0.9638, 0.5517, 0.9638, 0.5517, 0.9638, 0.5517, 0.9638, 0.5517, 0.9638, 0.5517, 0.9638, 0.5517, 0.9638, 0.5517, 0.9638, 0.5517, 0.9638, 0.5517, 0.9638, 0.5517, 0.9638, 0.5517, 0.9638, 0.5517, 0.9638, 0.5517, 0.9638, 0.5517, 0.9638, 0.5517, 0.9638, 0.5517, 0.9638, 0.5517, 0.9638, 0.5517, 0.9638, 0.5517, 0.9638, 0.5517, 0.9638, 0.5517, 0.9638, 0.5517, 0.9638, 0.5517, 0.9638, 0.5517, 0.9638, 0.5517, 0.9638, 0.5517, 0.9638, 0.5517, 0.9638, 0.5517, 0.9638, 0.5517, 0.9638, 0.5517, 0.9638, 0.5517, 0.9638, 0.5517, 0.9638, 0.5517, 0.9638, 0.5517, 0.2229, 0.8273, 0.2229, 0.8273, 0.2229, 0.8273, 0.2229, 0.8273, 0.2229, 0.8273, 0.2229, 0.8273, 0.2229, 0.8273, 0.2229, 0.8273, 0.2229, 0.8273, 0.2229, 0.8273, 0.2229, 0.8273, 0.2229, 0.8273, 0.2229, 0.8273, 0.2229, 0.8273, 0.2229, 0.8273, 0.2229, 0.8273, 0.2229, 0.8273, 0.2229, 0.8273, 0.2229, 0.8273, 0.2229, 0.8273, 0.2229, 0.8273, 0.2229, 0.8273, 0.2229, 0.8273, 0.2229, 0.8273, 0.2229, 0.8273, 0.2229, 0.8273, 0.2229, 0.8273, 0.2229, 0.8273, 0.2229, 0.8273, 0.2229, 0.8273, 0.2229, 0.8273, 0.2229, 0.8273, 0.2515, 0.9208, 0.2515, 0.9208, 0.2515, 0.9208, 0.2515, 0.9208, 0.2229, 0.8273, 0.2229, 0.8273, 0.2229, 0.8273, 0.2229, 0.8273, 0.2229, 0.8273, 0.2229, 0.8273, 0.2229, 0.8273, 0.2229, 0.8273, 0.2229, 0.8273, 0.2229, 0.8273, 0.2229, 0.8273, 0.2229, 0.8273, 0.2515, 0.9208, 0.2515, 0.9208, 0.2515, 0.9208, 0.2515, 0.9208, 0.2229, 0.8273, 0.2229, 0.8273, 0.2229, 0.8273, 0.2229, 0.8273, 0.2515, 0.9208, 0.2515, 0.9208, 0.2515, 0.9208, 0.2515, 0.9208, 0.2515, 0.9208, 0.2515, 0.9208, 0.2515, 0.9208, 0.2515, 0.9208])
me_cube_005.materials.append(mat_material)
me_cube_005.use_remesh_preserve_volume = False
me_cube_005.use_remesh_preserve_attributes = False
me_cube_005.use_mirror_vertex_groups = False
me_cube_005.update()
me_cube_007 = bpy.data.meshes.new('Cube.007')
me_cube_007.from_pydata([(-1.0, -1.0, -1.0), (-1.0, -1.0, 1.0), (-1.0, 1.0, -1.0), (-1.0, 1.0, 1.0), (1.0, -1.0, -1.0), (1.0, -1.0, 1.0), (1.0, 1.0, -1.0), (1.0, 1.0, 1.0)], [], [(0, 1, 3, 2), (2, 3, 7, 6), (6, 7, 5, 4), (4, 5, 1, 0), (2, 6, 4, 0), (7, 3, 1, 5)])
_uv = me_cube_007.uv_layers.new(name='UVMap')
_uv.uv.foreach_set('vector', [0.375, 0.0, 0.625, 0.0, 0.625, 0.25, 0.375, 0.25, 0.375, 0.25, 0.625, 0.25, 0.625, 0.5, 0.375, 0.5, 0.375, 0.5, 0.625, 0.5, 0.625, 0.75, 0.375, 0.75, 0.375, 0.75, 0.625, 0.75, 0.625, 1.0, 0.375, 1.0, 0.125, 0.5, 0.375, 0.5, 0.375, 0.75, 0.125, 0.75, 0.625, 0.5, 0.875, 0.5, 0.875, 0.75, 0.625, 0.75])
me_cube_007.use_remesh_fix_poles = True
me_cube_007.use_remesh_preserve_attributes = False
me_cube_007.use_mirror_vertex_groups = False
me_cube_007.update()
me_cube_008 = bpy.data.meshes.new('Cube.008')
me_cube_008.from_pydata([(-1.0, -1.0, -1.0), (-1.0, -1.0, 1.0), (-1.0, 1.0, -1.0), (-1.0, 1.0, 1.0), (1.0, -1.0, -1.0), (1.0, -1.0, 1.0), (1.0, 1.0, -1.0), (1.0, 1.0, 1.0)], [], [(0, 1, 3, 2), (2, 3, 7, 6), (6, 7, 5, 4), (4, 5, 1, 0), (2, 6, 4, 0), (7, 3, 1, 5)])
_uv = me_cube_008.uv_layers.new(name='UVMap')
_uv.uv.foreach_set('vector', [0.375, 0.0, 0.625, 0.0, 0.625, 0.25, 0.375, 0.25, 0.375, 0.25, 0.625, 0.25, 0.625, 0.5, 0.375, 0.5, 0.375, 0.5, 0.625, 0.5, 0.625, 0.75, 0.375, 0.75, 0.375, 0.75, 0.625, 0.75, 0.625, 1.0, 0.375, 1.0, 0.125, 0.5, 0.375, 0.5, 0.375, 0.75, 0.125, 0.75, 0.625, 0.5, 0.875, 0.5, 0.875, 0.75, 0.625, 0.75])
me_cube_008.use_remesh_fix_poles = True
me_cube_008.use_remesh_preserve_attributes = False
me_cube_008.use_mirror_vertex_groups = False
me_cube_008.update()
me_cube_009 = bpy.data.meshes.new('Cube.009')
me_cube_009.from_pydata([(-1.0, -1.0, -1.0), (-1.0, -1.0, 1.0), (-1.0, 1.0, -1.0), (-1.0, 1.0, 1.0), (1.0, -1.0, -1.0), (1.0, -1.0, 1.0), (1.0, 1.0, -1.0), (1.0, 1.0, 1.0)], [], [(0, 1, 3, 2), (2, 3, 7, 6), (6, 7, 5, 4), (4, 5, 1, 0), (2, 6, 4, 0), (7, 3, 1, 5)])
_uv = me_cube_009.uv_layers.new(name='UVMap')
_uv.uv.foreach_set('vector', [0.375, 0.0, 0.625, 0.0, 0.625, 0.25, 0.375, 0.25, 0.375, 0.25, 0.625, 0.25, 0.625, 0.5, 0.375, 0.5, 0.375, 0.5, 0.625, 0.5, 0.625, 0.75, 0.375, 0.75, 0.375, 0.75, 0.625, 0.75, 0.625, 1.0, 0.375, 1.0, 0.125, 0.5, 0.375, 0.5, 0.375, 0.75, 0.125, 0.75, 0.625, 0.5, 0.875, 0.5, 0.875, 0.75, 0.625, 0.75])
me_cube_009.use_remesh_fix_poles = True
me_cube_009.use_remesh_preserve_attributes = False
me_cube_009.use_mirror_vertex_groups = False
me_cube_009.update()
me_cube_010 = bpy.data.meshes.new('Cube.010')
me_cube_010.from_pydata([(-1.0, -1.0, -1.0), (-1.0, -1.0, 1.0), (-1.0, 1.0, -1.0), (-1.0, 1.0, 1.0), (1.0, -1.0, -1.0), (1.0, -1.0, 1.0), (1.0, 1.0, -1.0), (1.0, 1.0, 1.0)], [], [(0, 1, 3, 2), (2, 3, 7, 6), (6, 7, 5, 4), (4, 5, 1, 0), (2, 6, 4, 0), (7, 3, 1, 5)])
_uv = me_cube_010.uv_layers.new(name='UVMap')
_uv.uv.foreach_set('vector', [0.375, 0.0, 0.625, 0.0, 0.625, 0.25, 0.375, 0.25, 0.375, 0.25, 0.625, 0.25, 0.625, 0.5, 0.375, 0.5, 0.375, 0.5, 0.625, 0.5, 0.625, 0.75, 0.375, 0.75, 0.375, 0.75, 0.625, 0.75, 0.625, 1.0, 0.375, 1.0, 0.125, 0.5, 0.375, 0.5, 0.375, 0.75, 0.125, 0.75, 0.625, 0.5, 0.875, 0.5, 0.875, 0.75, 0.625, 0.75])
me_cube_010.use_remesh_fix_poles = True
me_cube_010.use_remesh_preserve_attributes = False
me_cube_010.use_mirror_vertex_groups = False
me_cube_010.update()
me_cube_011 = bpy.data.meshes.new('Cube.011')
me_cube_011.from_pydata([(1.0, 1.0, -0.8334), (1.0, 1.0, -1.0), (1.0, -1.0, -0.8334), (1.0, -1.0, -1.0), (-1.0, 1.0, -0.8334), (-1.0, 1.0, -1.0), (-1.0, -1.0, -0.8334), (-1.0, -1.0, -1.0), (2.993, 1.0, -0.8334), (2.993, 1.0, -1.0), (2.993, -1.0, -0.8334), (2.993, -1.0, -1.0), (1.0, 2.993, -1.0), (-1.0, 2.993, -1.0), (1.0, 2.993, -0.8334), (-1.0, 2.993, -0.8334), (-2.993, 1.0, -1.0), (-2.993, -1.0, -1.0), (-2.993, -1.0, -0.8334), (-2.993, 1.0, -0.8334), (-1.0, -2.993, -1.0), (-1.0, -2.993, -0.8334), (1.0, -2.993, -0.8334), (1.0, -2.993, -1.0), (3.057, 1.026, -0.8334), (3.057, 1.026, -1.0), (3.057, -1.026, -0.8334), (3.057, -1.026, -1.0), (1.026, 3.057, -1.0), (-1.026, 3.057, -1.0), (1.026, 3.057, -0.8334), (-1.026, 3.057, -0.8334), (-3.057, 1.026, -1.0), (-3.057, -1.026, -1.0), (-3.057, -1.026, -0.8334), (-3.057, 1.026, -0.8334), (-1.026, -3.057, -1.0), (-1.026, -3.057, -0.8334), (1.026, -3.057, -0.8334), (1.026, -3.057, -1.0)], [], [(0, 4, 6, 2), (2, 6, 21, 22), (5, 7, 17, 16), (5, 1, 3, 7), (8, 10, 26, 24), (3, 1, 9, 11), (0, 2, 10, 8), (21, 18, 34, 37), (1, 5, 13, 12), (4, 0, 14, 15), (16, 17, 33, 32), (6, 4, 19, 18), (17, 20, 36, 33), (7, 3, 23, 20), (3, 11, 23), (2, 22, 10), (12, 13, 29, 28), (1, 12, 9), (0, 8, 14), (19, 15, 31, 35), (5, 16, 13), (15, 19, 4), (13, 16, 32, 29), (17, 7, 20), (6, 18, 21), (14, 8, 24, 30), (25, 24, 26, 27), (29, 31, 30, 28), (33, 34, 35, 32), (39, 38, 37, 36), (27, 26, 38, 39), (25, 28, 30, 24), (29, 32, 35, 31), (34, 33, 36, 37), (23, 11, 27, 39), (11, 9, 25, 27), (10, 22, 38, 26), (15, 14, 30, 31), (22, 21, 37, 38), (18, 19, 35, 34), (9, 12, 28, 25), (20, 23, 39, 36)])
_uv = me_cube_011.uv_layers.new(name='UVMap')
_uv.uv.foreach_set('vector', [0.2229, 0.8273, 0.2229, 0.8273, 0.2229, 0.8273, 0.2229, 0.8273, 0.2229, 0.8273, 0.2229, 0.8273, 0.2229, 0.8273, 0.2229, 0.8273, 0.2229, 0.8273, 0.2229, 0.8273, 0.2229, 0.8273, 0.2229, 0.8273, 0.2229, 0.8273, 0.2229, 0.8273, 0.2229, 0.8273, 0.2229, 0.8273, 0.2229, 0.8273, 0.2229, 0.8273, 0.2229, 0.8273, 0.2229, 0.8273, 0.2229, 0.8273, 0.2229, 0.8273, 0.2229, 0.8273, 0.2229, 0.8273, 0.2229, 0.8273, 0.2229, 0.8273, 0.2229, 0.8273, 0.2229, 0.8273, 0.2229, 0.8273, 0.2229, 0.8273, 0.2229, 0.8273, 0.2229, 0.8273, 0.2229, 0.8273, 0.2229, 0.8273, 0.2229, 0.8273, 0.2229, 0.8273, 0.2229, 0.8273, 0.2229, 0.8273, 0.2229, 0.8273, 0.2229, 0.8273, 0.2229, 0.8273, 0.2229, 0.8273, 0.2229, 0.8273, 0.2229, 0.8273, 0.2229, 0.8273, 0.2229, 0.8273, 0.2229, 0.8273, 0.2229, 0.8273, 0.2229, 0.8273, 0.2229, 0.8273, 0.2229, 0.8273, 0.2229, 0.8273, 0.2229, 0.8273, 0.2229, 0.8273, 0.2229, 0.8273, 0.2229, 0.8273, 0.2229, 0.8273, 0.2229, 0.8273, 0.2229, 0.8273, 0.2229, 0.8273, 0.2229, 0.8273, 0.2229, 0.8273, 0.2229, 0.8273, 0.2229, 0.8273, 0.2229, 0.8273, 0.2229, 0.8273, 0.2229, 0.8273, 0.2229, 0.8273, 0.2229, 0.8273, 0.2229, 0.8273, 0.2229, 0.8273, 0.2229, 0.8273, 0.2229, 0.8273, 0.2229, 0.8273, 0.2229, 0.8273, 0.2229, 0.8273, 0.2229, 0.8273, 0.2229, 0.8273, 0.2229, 0.8273, 0.2229, 0.8273, 0.2229, 0.8273, 0.2229, 0.8273, 0.2229, 0.8273, 0.2229, 0.8273, 0.2229, 0.8273, 0.2229, 0.8273, 0.2229, 0.8273, 0.2229, 0.8273, 0.2229, 0.8273, 0.2229, 0.8273, 0.2229, 0.8273, 0.2229, 0.8273, 0.2229, 0.8273, 0.2229, 0.8273, 0.2229, 0.8273, 0.2229, 0.8273, 0.2229, 0.8273, 0.2229, 0.8273, 0.2229, 0.8273, 0.2229, 0.8273, 0.2229, 0.8273, 0.2229, 0.8273, 0.2229, 0.8273, 0.2229, 0.8273, 0.2229, 0.8273, 0.2229, 0.8273, 0.2229, 0.8273, 0.2229, 0.8273, 0.2229, 0.8273, 0.2229, 0.8273, 0.2229, 0.8273, 0.2229, 0.8273, 0.2229, 0.8273, 0.2229, 0.8273, 0.2229, 0.8273, 0.2229, 0.8273, 0.2229, 0.8273, 0.2229, 0.8273, 0.2229, 0.8273, 0.2229, 0.8273, 0.2229, 0.8273, 0.2229, 0.8273, 0.2229, 0.8273, 0.2229, 0.8273, 0.2229, 0.8273, 0.2229, 0.8273, 0.2229, 0.8273, 0.2229, 0.8273, 0.2229, 0.8273, 0.2229, 0.8273, 0.2229, 0.8273, 0.2229, 0.8273, 0.2229, 0.8273, 0.2229, 0.8273, 0.2229, 0.8273, 0.2229, 0.8273, 0.2229, 0.8273, 0.2229, 0.8273, 0.2229, 0.8273, 0.2229, 0.8273, 0.2229, 0.8273, 0.2229, 0.8273, 0.2229, 0.8273, 0.2229, 0.8273, 0.2229, 0.8273, 0.2229, 0.8273, 0.2229, 0.8273, 0.2229, 0.8273, 0.2229, 0.8273, 0.2229, 0.8273, 0.2229, 0.8273, 0.2229, 0.8273, 0.2229, 0.8273, 0.2229, 0.8273, 0.2229, 0.8273, 0.2229, 0.8273, 0.2229, 0.8273, 0.2229, 0.8273, 0.2229, 0.8273, 0.2229, 0.8273])
me_cube_011.materials.append(mat_material)
me_cube_011.use_remesh_preserve_volume = False
me_cube_011.use_remesh_preserve_attributes = False
me_cube_011.use_mirror_vertex_groups = False
me_cube_011.update()

# ---- objects
ob_base = bpy.data.objects.new('base', me_cube)
ob_main_platform = bpy.data.objects.new('main platform', me_cube_001)
ob_stairs = bpy.data.objects.new('stairs', me_cube_002)
ob_platform_1 = bpy.data.objects.new('platform.1', me_cube_005)
ob_stair_1_4 = bpy.data.objects.new('stair.1.4', me_cube_007)
ob_stair_1_3 = bpy.data.objects.new('stair.1.3', me_cube_008)
ob_stair_1_2 = bpy.data.objects.new('stair.1.2', me_cube_009)
ob_stair_1_1 = bpy.data.objects.new('stair.1.1', me_cube_010)
ob_platform_2 = bpy.data.objects.new('platform.2', me_cube_005)
ob_stair_2_4 = bpy.data.objects.new('stair.2.4', me_cube_007)
ob_stair_2_3 = bpy.data.objects.new('stair.2.3', me_cube_008)
ob_stair_2_2 = bpy.data.objects.new('stair.2.2', me_cube_009)
ob_stair_2_1 = bpy.data.objects.new('stair.2.1', me_cube_010)
ob_platform_003 = bpy.data.objects.new('platform.003', me_cube_005)
ob_stair_1_005 = bpy.data.objects.new('stair.1.005', me_cube_007)
ob_stair_1_006 = bpy.data.objects.new('stair.1.006', me_cube_008)
ob_stair_1_007 = bpy.data.objects.new('stair.1.007', me_cube_009)
ob_stair_1_008 = bpy.data.objects.new('stair.1.008', me_cube_010)
ob_platform_004 = bpy.data.objects.new('platform.004', me_cube_005)
ob_stair_1_009 = bpy.data.objects.new('stair.1.009', me_cube_007)
ob_stair_1_010 = bpy.data.objects.new('stair.1.010', me_cube_008)
ob_stair_1_011 = bpy.data.objects.new('stair.1.011', me_cube_009)
ob_stair_1_012 = bpy.data.objects.new('stair.1.012', me_cube_010)
ob_hidden_cube = bpy.data.objects.new('hidden cube', me_cube_011)
ob_extension_1 = bpy.data.objects.new('extension.1', None)
ob_extension_4 = bpy.data.objects.new('extension.4', None)
ob_extension_2 = bpy.data.objects.new('extension.2', None)
ob_extension_3 = bpy.data.objects.new('extension.3', None)
ob_center = bpy.data.objects.new('center', None)

# ---- transforms, parenting, visibility, modifiers, constraints
ob_base.parent = ob_center
ob_base.location = (0.0, 0.0, 1.0)
ob_base.scale = (5.017, 5.017, 1.0)
ob_base.lock_rotations_4d = False
ob_base.empty_display_type = 'ARROWS'
ob_base.lineart.crease_threshold = 0.0
ob_main_platform.parent = ob_center
ob_main_platform.location = (0.0, 0.0, 4.983)
ob_main_platform.scale = (4.987, 4.987, 1.0)
ob_main_platform.lock_rotations_4d = False
ob_main_platform.empty_display_type = 'ARROWS'
ob_main_platform.lineart.crease_threshold = 0.0
ob_stairs.parent = ob_center
ob_stairs.location = (0.0, -21.0, 1.328)
ob_stairs.scale = (5.017, 5.017, 1.0)
ob_stairs.lock_rotations_4d = False
ob_stairs.empty_display_type = 'ARROWS'
ob_stairs.lineart.crease_threshold = 0.0
ob_platform_1.parent = ob_extension_1
ob_platform_1.location = (-15.68, -15.65, 5.833)
ob_platform_1.scale = (1.972, 1.972, 1.0)
ob_platform_1.lock_rotations_4d = False
ob_platform_1.empty_display_type = 'ARROWS'
ob_platform_1.lineart.crease_threshold = 0.0
ob_stair_1_4.parent = ob_extension_1
ob_stair_1_4.location = (-11.31, -11.42, 4.723)
ob_stair_1_4.rotation_euler = (0.0, -0.0, 0.7854)
ob_stair_1_4.scale = (0.3431, 2.263, 0.06349)
ob_stair_1_4.lineart.crease_threshold = 0.0
ob_stair_1_3.parent = ob_extension_1
ob_stair_1_3.location = (-10.96, -11.08, 4.558)
ob_stair_1_3.rotation_euler = (0.0, -0.0, 0.7854)
ob_stair_1_3.scale = (0.3431, 2.263, 0.06349)
ob_stair_1_3.lineart.crease_threshold = 0.0
ob_stair_1_2.parent = ob_extension_1
ob_stair_1_2.location = (-10.6, -10.72, 4.389)
ob_stair_1_2.rotation_euler = (0.0, -0.0, 0.7854)
ob_stair_1_2.scale = (0.3431, 2.263, 0.06349)
ob_stair_1_2.lineart.crease_threshold = 0.0
ob_stair_1_1.parent = ob_extension_1
ob_stair_1_1.location = (-10.25, -10.37, 4.238)
ob_stair_1_1.rotation_euler = (0.0, -0.0, 0.7854)
ob_stair_1_1.scale = (0.3431, 2.263, 0.06349)
ob_stair_1_1.lineart.crease_threshold = 0.0
ob_platform_2.parent = ob_extension_2
ob_platform_2.location = (-15.37, 15.96, 5.833)
ob_platform_2.rotation_euler = (0.0, -0.0, -1.571)
ob_platform_2.scale = (1.972, 1.972, 1.0)
ob_platform_2.lock_rotations_4d = False
ob_platform_2.empty_display_type = 'ARROWS'
ob_platform_2.lineart.crease_threshold = 0.0
ob_stair_2_4.parent = ob_extension_2
ob_stair_2_4.location = (-11.14, 11.58, 4.723)
ob_stair_2_4.rotation_euler = (0.0, -0.0, -0.7854)
ob_stair_2_4.scale = (0.3431, 2.263, 0.06349)
ob_stair_2_4.lineart.crease_threshold = 0.0
ob_stair_2_3.parent = ob_extension_2
ob_stair_2_3.location = (-10.8, 11.24, 4.558)
ob_stair_2_3.rotation_euler = (0.0, -0.0, -0.7854)
ob_stair_2_3.scale = (0.3431, 2.263, 0.06349)
ob_stair_2_3.lineart.crease_threshold = 0.0
ob_stair_2_2.parent = ob_extension_2
ob_stair_2_2.location = (-10.44, 10.88, 4.389)
ob_stair_2_2.rotation_euler = (0.0, -0.0, -0.7854)
ob_stair_2_2.scale = (0.3431, 2.263, 0.06349)
ob_stair_2_2.lineart.crease_threshold = 0.0
ob_stair_2_1.parent = ob_extension_2
ob_stair_2_1.location = (-10.09, 10.53, 4.238)
ob_stair_2_1.rotation_euler = (0.0, -0.0, -0.7854)
ob_stair_2_1.scale = (0.3431, 2.263, 0.06349)
ob_stair_2_1.lineart.crease_threshold = 0.0
ob_platform_003.parent = ob_extension_3
ob_platform_003.location = (15.44, -15.95, 5.833)
ob_platform_003.rotation_euler = (0.0, -0.0, 1.571)
ob_platform_003.scale = (1.972, 1.972, 1.0)
ob_platform_003.lock_rotations_4d = False
ob_platform_003.empty_display_type = 'ARROWS'
ob_platform_003.lineart.crease_threshold = 0.0
ob_stair_1_005.parent = ob_extension_3
ob_stair_1_005.location = (11.21, -11.58, 4.723)
ob_stair_1_005.rotation_euler = (0.0, -0.0, 2.356)
ob_stair_1_005.scale = (0.3431, 2.263, 0.06349)
ob_stair_1_005.lineart.crease_threshold = 0.0
ob_stair_1_006.parent = ob_extension_3
ob_stair_1_006.location = (10.86, -11.23, 4.558)
ob_stair_1_006.rotation_euler = (0.0, -0.0, 2.356)
ob_stair_1_006.scale = (0.3431, 2.263, 0.06349)
ob_stair_1_006.lineart.crease_threshold = 0.0
ob_stair_1_007.parent = ob_extension_3
ob_stair_1_007.location = (10.51, -10.88, 4.389)
ob_stair_1_007.rotation_euler = (0.0, -0.0, 2.356)
ob_stair_1_007.scale = (0.3431, 2.263, 0.06349)
ob_stair_1_007.lineart.crease_threshold = 0.0
ob_stair_1_008.parent = ob_extension_3
ob_stair_1_008.location = (10.15, -10.52, 4.238)
ob_stair_1_008.rotation_euler = (0.0, -0.0, 2.356)
ob_stair_1_008.scale = (0.3431, 2.263, 0.06349)
ob_stair_1_008.lineart.crease_threshold = 0.0
ob_platform_004.parent = ob_extension_4
ob_platform_004.location = (15.66, 15.68, 5.833)
ob_platform_004.rotation_euler = (0.0, -0.0, 3.142)
ob_platform_004.scale = (1.972, 1.972, 1.0)
ob_platform_004.lock_rotations_4d = False
ob_platform_004.empty_display_type = 'ARROWS'
ob_platform_004.lineart.crease_threshold = 0.0
ob_stair_1_009.parent = ob_extension_4
ob_stair_1_009.location = (11.28, 11.45, 4.723)
ob_stair_1_009.rotation_euler = (0.0, -0.0, 3.927)
ob_stair_1_009.scale = (0.3431, 2.263, 0.06349)
ob_stair_1_009.lineart.crease_threshold = 0.0
ob_stair_1_010.parent = ob_extension_4
ob_stair_1_010.location = (10.94, 11.1, 4.558)
ob_stair_1_010.rotation_euler = (0.0, -0.0, 3.927)
ob_stair_1_010.scale = (0.3431, 2.263, 0.06349)
ob_stair_1_010.lineart.crease_threshold = 0.0
ob_stair_1_011.parent = ob_extension_4
ob_stair_1_011.location = (10.58, 10.75, 4.389)
ob_stair_1_011.rotation_euler = (0.0, -0.0, 3.927)
ob_stair_1_011.scale = (0.3431, 2.263, 0.06349)
ob_stair_1_011.lineart.crease_threshold = 0.0
ob_stair_1_012.parent = ob_extension_4
ob_stair_1_012.location = (10.23, 10.39, 4.238)
ob_stair_1_012.rotation_euler = (0.0, -0.0, 3.927)
ob_stair_1_012.scale = (0.3431, 2.263, 0.06349)
ob_stair_1_012.lineart.crease_threshold = 0.0
ob_hidden_cube.location = (0.0, 0.0, 1.0)
ob_hidden_cube.scale = (5.017, 5.017, 1.0)
ob_hidden_cube.lock_rotations_4d = False
ob_hidden_cube.empty_display_type = 'ARROWS'
ob_hidden_cube.lineart.crease_threshold = 0.0
ob_extension_1.location = (0.0, 0.0, 0.0)
ob_extension_1.lineart.crease_threshold = 0.0
ob_extension_4.location = (0.0, 0.0, 0.0)
ob_extension_4.lineart.crease_threshold = 0.0
ob_extension_2.location = (0.0, 0.0, 0.0)
ob_extension_2.lineart.crease_threshold = 0.0
ob_extension_3.location = (0.0, 0.0, 0.0)
ob_extension_3.lineart.crease_threshold = 0.0
ob_center.location = (0.0, 0.0, 0.0)
ob_center.lineart.crease_threshold = 0.0

# ---- collection membership
col_collection.objects.link(ob_base)
col_collection.objects.link(ob_main_platform)
col_collection.objects.link(ob_stairs)
col_collection.objects.link(ob_platform_1)
col_collection.objects.link(ob_stair_1_4)
col_collection.objects.link(ob_stair_1_3)
col_collection.objects.link(ob_stair_1_2)
col_collection.objects.link(ob_stair_1_1)
col_collection.objects.link(ob_platform_2)
col_collection.objects.link(ob_stair_2_4)
col_collection.objects.link(ob_stair_2_3)
col_collection.objects.link(ob_stair_2_2)
col_collection.objects.link(ob_stair_2_1)
col_collection.objects.link(ob_platform_003)
col_collection.objects.link(ob_stair_1_005)
col_collection.objects.link(ob_stair_1_006)
col_collection.objects.link(ob_stair_1_007)
col_collection.objects.link(ob_stair_1_008)
col_collection.objects.link(ob_platform_004)
col_collection.objects.link(ob_stair_1_009)
col_collection.objects.link(ob_stair_1_010)
col_collection.objects.link(ob_stair_1_011)
col_collection.objects.link(ob_stair_1_012)
col_collection.objects.link(ob_hidden_cube)
col_collection.objects.link(ob_extension_1)
col_collection.objects.link(ob_extension_4)
col_collection.objects.link(ob_extension_2)
col_collection.objects.link(ob_extension_3)
col_collection.objects.link(ob_center)

# ---- scene / render settings (as saved in the file)
scene.frame_start = 1; scene.frame_end = 250; scene.frame_set(1)
scene.render.engine = 'BLENDER_EEVEE_NEXT'
scene.cycles.use_denoising = False
scene.cycles.samples = 128
scene.cycles.sampling_pattern = 'TABULATED_SOBOL'
scene.cycles.use_adaptive_sampling = False
scene.cycles.use_light_tree = False
scene.view_settings.view_transform = 'Filmic'
bpy.context.view_layer.update()

# ---- added for rendering (the .blend has no active camera and no usable light): camera, sun
cam_auto = bpy.data.cameras.new('AutoCamera')
cam_auto.lens = 50.0
cam_auto.sensor_width = 36.0
cam_auto.clip_end = 1046.3
ob_auto_camera = bpy.data.objects.new('AutoCamera', cam_auto)
scene.collection.objects.link(ob_auto_camera)
ob_auto_camera.location = (59.6071, -73.0372, 51.6721)
ob_auto_camera.rotation_euler = (1.09748, -7.21219e-08, 0.694738)
scene.camera = ob_auto_camera
light_auto_sun = bpy.data.lights.new('AutoSun', 'SUN')
light_auto_sun.energy = 3.0
light_auto_sun.angle = 0.0523599
ob_auto_sun = bpy.data.objects.new('AutoSun', light_auto_sun)
scene.collection.objects.link(ob_auto_sun)
ob_auto_sun.rotation_euler = (0.872665, 0.174533, 0.523599)
bpy.context.view_layer.update()
